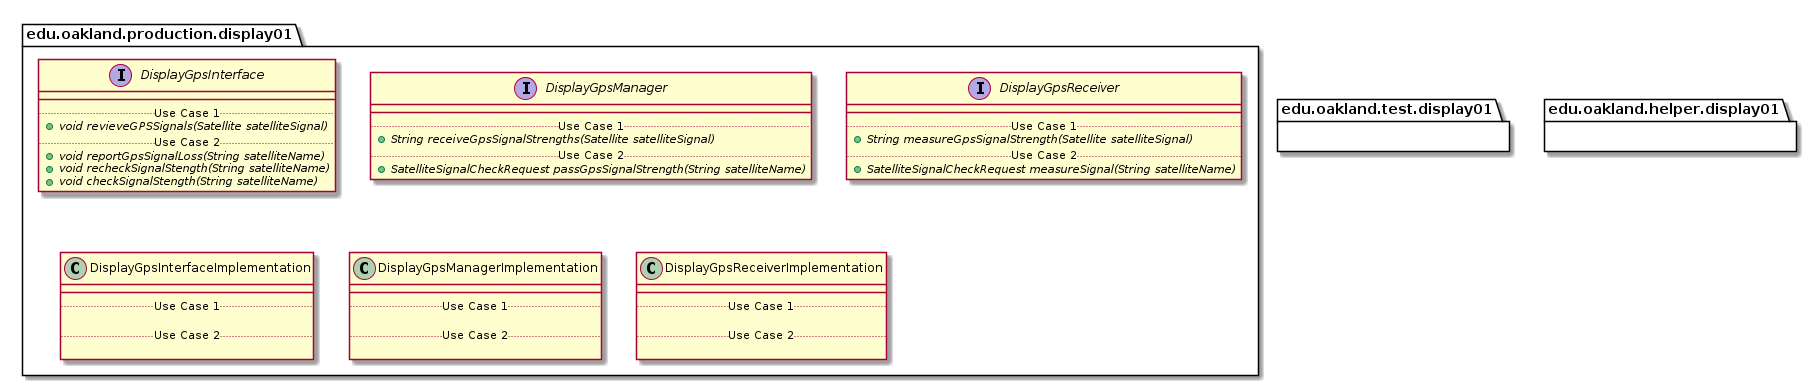

The diagram above was rendered by PlantUML. Its source (embedded in the PNG):
@startuml Display01Packages


package edu.oakland.production.display01 {

}


package edu.oakland.production.display01 {
    interface DisplayGpsInterface {
        __
        .. Use Case 1 ..
        {abstract} + void revieveGPSSignals(Satellite satelliteSignal)
        .. Use Case 2 ..
        {abstract} + void reportGpsSignalLoss(String satelliteName)
        {abstract} + void recheckSignalStength(String satelliteName)
        {abstract} + void checkSignalStength(String satelliteName)
    }
}


package edu.oakland.production.display01 {
    interface DisplayGpsManager {
        __
        .. Use Case 1 ..
        {abstract} + String receiveGpsSignalStrengths(Satellite satelliteSignal)
        .. Use Case 2 ..
        {abstract} + SatelliteSignalCheckRequest passGpsSignalStrength(String satelliteName)
    }
}


package edu.oakland.production.display01 {
    interface DisplayGpsReceiver {
        __
        .. Use Case 1 ..
        {abstract} + String measureGpsSignalStrength(Satellite satelliteSignal)
        .. Use Case 2 ..
        {abstract} + SatelliteSignalCheckRequest measureSignal(String satelliteName)
    }
}


package edu.oakland.production.display01 {
    class DisplayGpsInterfaceImplementation {
        __
        .. Use Case 1 ..

        .. Use Case 2 ..

    }
}


package edu.oakland.production.display01 {
    class DisplayGpsManagerImplementation {
        __
        .. Use Case 1 ..

        .. Use Case 2 ..

    }
}


package edu.oakland.production.display01 {
    class DisplayGpsReceiverImplementation {
        __
        .. Use Case 1 ..

        .. Use Case 2 ..

    }
}



package edu.oakland.test.display01 {
    
}


package edu.oakland.helper.display01 {
    
}


@enduml